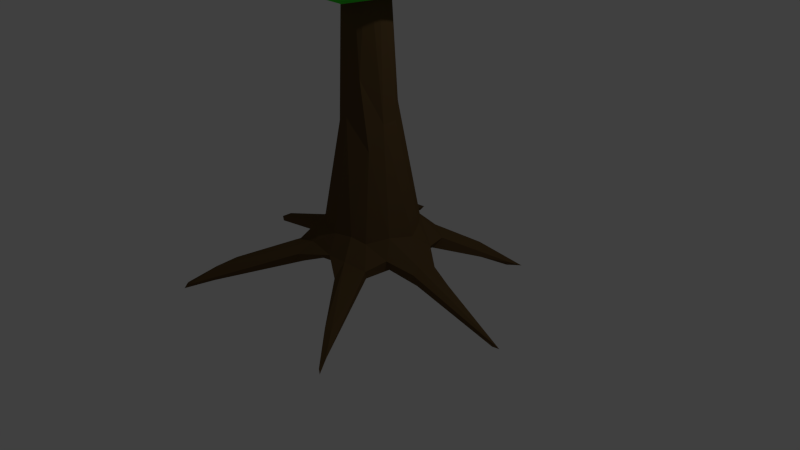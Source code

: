 # Source: niceTree03.blend  (saved by Blender 2.69.0; exported with 4.5.12 LTS)
import bpy
from mathutils import Matrix  # noqa: F401  (used for matrix-valued properties, if any)

bpy.ops.wm.read_factory_settings(use_empty=True)
scene = bpy.context.scene
scene.name = 'Scene'

# ---- collections
col_collection_1 = bpy.data.collections.new('Collection 1'); scene.collection.children.link(col_collection_1)

# ---- materials (node trees are filled in below, after node groups)
mat_leaves = bpy.data.materials.new('Leaves')
mat_leaves.alpha_threshold = 0.0
mat_leaves.use_transparent_shadow = False
mat_leaves.diffuse_color = (0.05732, 0.8, 0.03638, 1.0)
mat_leaves.roughness = 0.5
mat_leaves.line_color = (0.0, 0.0, 0.0, 1.0)
mat_wood = bpy.data.materials.new('Wood')
mat_wood.alpha_threshold = 0.0
mat_wood.use_transparent_shadow = False
mat_wood.diffuse_color = (0.1149, 0.06812, 0.02857, 1.0)
mat_wood.specular_color = (0.2883, 0.2225, 0.1731)
mat_wood.roughness = 0.5
mat_wood.specular_intensity = 0.09441
mat_wood.line_color = (0.0, 0.0, 0.0, 1.0)

# ---- material node trees

# ---- world
world_world = bpy.data.worlds.new('World'); scene.world = world_world
world_world.color = (0.05088, 0.05088, 0.05088)
world_world.use_sun_shadow = False
world_world.sun_shadow_jitter_overblur = 0.0
world_world.cycles.sampling_method = 'MANUAL'
world_world.cycles.sample_map_resolution = 256

# ---- cameras
cam_camera = bpy.data.cameras.new('Camera')
cam_camera.clip_end = 100.0
cam_camera.lens = 35.0
cam_camera.sensor_width = 32.0
cam_camera.sensor_height = 18.0
cam_camera.ortho_scale = 7.314
cam_camera.dof.focus_distance = 0.0
cam_camera.dof.aperture_fstop = 128.0

# ---- lights
light_lamp = bpy.data.lights.new('Lamp', 'POINT')
light_lamp.transmission_factor = 0.0
light_lamp.cutoff_distance = 30.0
light_lamp.energy = 100.0
light_lamp.shadow_buffer_clip_start = 1.001
light_lamp.shadow_soft_size = 0.1
light_lamp.shadow_maximum_resolution = 0.006
light_lamp.use_absolute_resolution = True
light_lamp.cycles.use_multiple_importance_sampling = False

# ---- meshes
me_sphere_001 = bpy.data.meshes.new('Sphere.001')
me_sphere_001.from_pydata([(-0.9987, 0.07441, -0.2657), (-0.885, 0.5006, -0.08224), (-0.4581, 0.5159, 0.7507), (-0.6511, 0.7263, 0.3606), (-0.5768, 0.5382, -0.6679), (-0.5092, 0.8345, -0.308), (-0.06742, 0.7048, 0.7399), (-0.1615, 1.01, -0.04543), (-0.1232, 0.8164, -0.5964), (0.1239, 0.4539, -0.9088), (0.05113, 0.9447, 0.374), (0.2689, 0.9697, -0.2066), (0.1809, 0.2978, 0.9656), (0.4939, 0.7805, 0.4579), (0.5941, 0.6412, -0.559), (0.4413, 0.1468, -0.9191), (-0.04685, 0.1539, -1.01), (0.6545, 0.7541, -0.2248), (0.5849, 0.3876, 0.7344), (0.9887, 0.2557, -0.03873), (0.9589, -0.1473, -0.3316), (0.8041, 0.1049, -0.6167), (0.9462, 0.3335, 0.2901), (0.6227, -0.01831, 0.8097), (0.9536, -0.3229, 0.239), (0.6682, -0.7208, 0.2834), (0.627, -0.4236, -0.6813), (0.09199, -0.2874, -0.9778), (0.5952, -0.5122, 0.6592), (0.1316, -0.6987, 0.7433), (0.6324, -0.7987, -0.2345), (0.27, -0.8352, -0.5607), (0.165, -0.9733, 0.264), (-0.2835, -0.7875, 0.5907), (-0.4921, -0.8717, 0.2263), (0.1062, -0.2738, 0.9773), (-0.2075, -0.7415, -0.671), (-0.3276, -0.9633, -0.2238), (-0.1494, 0.09587, 1.001), (-0.7778, -0.4631, -0.5018), (-0.3787, -0.4427, 0.8366), (-0.1781, -0.3973, -0.9277), (-0.5817, -0.05426, 0.8412), (-0.7795, -0.4739, 0.4543), (-0.9024, -0.4978, 0.002163), (-0.9117, 0.07906, 0.4825), (-0.6642, 0.04937, -0.7882)], [], [(45, 3, 1), (45, 2, 3), (4, 1, 5), (1, 3, 5), (2, 38, 12), (2, 6, 3), (16, 4, 9), (2, 12, 6), (3, 10, 7), (3, 6, 10), (7, 10, 11), (9, 8, 14), (11, 10, 13), (11, 17, 14), (11, 13, 17), (13, 18, 22), (17, 13, 22), (14, 17, 19), (16, 9, 15), (15, 14, 21), (14, 19, 21), (18, 23, 22), (38, 35, 12), (21, 19, 20), (21, 26, 15), (24, 23, 28), (23, 12, 35), (20, 24, 30), (24, 25, 30), (20, 30, 26), (23, 35, 28), (25, 28, 29), (25, 32, 30), (25, 29, 32), (30, 37, 31), (31, 36, 41), (29, 40, 33), (32, 29, 33), (31, 37, 36), (37, 32, 34), (34, 33, 43), (36, 39, 41), (34, 43, 44), (40, 35, 38), (40, 38, 42), (43, 40, 42), (1, 0, 45), (46, 0, 4), (0, 1, 4), (45, 42, 2), (46, 4, 16), (42, 38, 2), (8, 4, 5), (5, 3, 7), (9, 4, 8), (8, 5, 7), (11, 8, 7), (14, 8, 11), (10, 6, 13), (13, 6, 12), (15, 9, 14), (13, 12, 18), (17, 22, 19), (18, 12, 23), (24, 19, 22), (24, 22, 23), (20, 19, 24), (21, 20, 26), (27, 16, 15), (25, 24, 28), (27, 15, 26), (31, 26, 30), (27, 26, 31), (28, 35, 29), (27, 31, 41), (30, 32, 37), (34, 32, 33), (29, 35, 40), (36, 37, 39), (33, 40, 43), (37, 34, 44), (39, 37, 44), (46, 41, 39), (27, 41, 16), (16, 41, 46), (0, 39, 44), (43, 42, 45), (44, 43, 45), (46, 39, 0), (0, 44, 45)])
me_sphere_001.materials.append(mat_leaves)
me_sphere_001.use_remesh_preserve_volume = False
me_sphere_001.use_remesh_preserve_attributes = False
me_sphere_001.use_mirror_vertex_groups = False
me_sphere_001.update()
me_circle_001 = bpy.data.meshes.new('Circle.001')
me_circle_001.from_pydata([(0.5361, 0.5256, 0.103), (0.9545, -0.1522, -0.01257), (0.6285, -0.3034, 0.1394), (0.7148, -0.0373, -0.0648), (0.1869, -0.07153, 0.01569), (0.1405, -0.5534, 0.09505), (0.376, -0.9518, 0.1747), (0.0524, -0.7565, 0.2907), (-0.427, -0.4001, 0.1068), (-0.6438, -0.6644, 0.2357), (-0.904, 0.1486, 0.08456), (-0.6066, 0.08985, 0.04418), (-0.6655, 0.3561, 0.2622), (-0.4318, 0.3187, 0.08067), (-0.6289, 0.7372, 0.1755), (0.3678, 0.4738, 0.5228), (0.1585, 0.5854, 0.4861), (0.623, 0.09372, 0.4513), (0.5604, -0.2341, 0.518), (0.4007, -0.4702, 0.4633), (-0.2303, -0.5615, 0.5223), (-0.2979, -0.7237, 0.3402), (-0.4207, -0.4346, 0.5103), (-0.6695, -0.1007, 0.4066), (-0.5726, 0.2494, 0.472), (-0.3778, 0.481, 0.4918), (-0.07714, 0.6037, 0.5147), (0.637, 0.905, -0.036), (0.9877, 1.572, -0.3463), (0.2213, 0.5443, 0.04176), (0.3734, 0.9194, 0.1435), (0.04656, 0.7145, 0.2004), (0.3455, 0.774, 0.279), (0.5938, 0.6471, 0.2222), (0.5357, 0.968, -0.07003), (0.7344, 1.214, 0.007339), (1.037, 1.738, -0.4317), (0.919, 1.564, -0.4001), (0.9612, 1.68, -0.3793), (2.015, 0.02611, -0.4543), (0.8976, 0.1086, -0.07399), (0.4697, 0.2174, 0.0594), (0.9174, 0.1865, 0.09655), (0.9028, -0.07616, 0.1941), (1.212, 0.1264, -0.02019), (2.104, 0.05235, -0.4583), (1.965, 0.06946, -0.4588), (1.201, -1.873, -0.2343), (0.5847, -0.6382, 0.1343), (0.3564, -0.5326, 0.02721), (0.3368, -0.7579, 0.3053), (0.6002, -0.6638, 0.238), (-1.234, -2.0, -0.1179), (-0.3973, -0.8657, 0.07455), (-0.0612, -0.7175, 0.2012), (-0.3473, -0.9373, 0.2206), (-0.3391, -0.5897, 0.051), (-0.568, -0.795, 0.2922), (-0.9101, -0.1505, 0.09204), (-0.5904, -0.04072, 0.01651), (-0.6697, -0.3527, 0.2749), (-0.9596, -0.05824, 0.2286), (-0.9292, 0.1466, 0.1961), (-0.6369, 0.9346, -0.02097), (-0.3778, 0.7834, -0.01427), (-0.05897, 0.5351, 0.0835), (-0.339, 0.9345, 0.1908), (-0.5134, 0.7049, 0.2862), (1.001, -1.489, -0.1298), (1.2, -1.782, -0.1735), (1.0, -1.523, -0.001795), (0.9079, -1.539, -0.004375), (1.237, -1.893, -0.2807), (-1.022, -1.741, -0.1028), (-0.9735, -1.426, 0.1222), (-1.01, -1.705, 0.08454), (-1.232, -2.059, -0.1787), (-1.146, -2.014, -0.1001), (-1.849, 0.0591, -0.06816), (-1.757, -0.06995, -0.04276), (-1.951, 0.01769, -0.1784), (-1.919, -0.02334, -0.1812), (-1.969, 0.001837, -0.1358), (-0.706, 1.419, -0.09026), (-0.7622, 1.365, -0.1835), (-0.7706, 1.457, -0.0008278), (-0.8802, 1.384, -0.01788), (-1.096, 1.996, -0.3496), (-1.086, 1.915, -0.3769), (-1.124, 1.928, -0.3103), (0.2941, -0.2867, 1.559), (0.2305, -0.5543, 0.5327), (-0.3953, 0.1114, 1.559), (-0.5483, -0.2409, 0.5371), (-0.5751, 0.07634, 0.6076), (-0.001893, 0.4095, 1.569), (0.1654, 0.3043, 2.034), (0.2562, 0.1925, 2.434), (0.345, 0.09815, 1.882), (0.3458, -0.09665, 1.871), (0.163, -0.2823, 2.408), (-0.2236, -0.282, 1.831), (-0.01226, -0.3523, 1.949), (-0.312, 0.08929, 2.439), (-0.3252, -0.1309, 1.945), (-0.2136, 0.2803, 1.927), (-0.03858, 0.3182, 2.434), (0.187, -0.07548, 3.949), (-0.02109, -0.1991, 3.949), (0.1317, 0.2274, 3.905), (-0.1801, -0.07523, 3.948), (-0.2121, 0.1618, 3.877), (-0.2573, 0.04484, 3.902), (-0.2459, -0.1044, 3.874), (-0.1328, -0.2331, 3.884), (0.06979, -0.2606, 3.876), (0.2113, -0.1632, 3.875), (0.2633, -0.03785, 3.876), (0.2347, 0.1338, 3.882), (-0.05565, 0.1829, 3.951), (-0.06531, 0.2608, 3.883), (-0.08162, 0.7565, 0.3051), (-0.911, -0.1548, 0.1874), (0.5242, 0.2982, 0.5199), (-0.00296, -0.6045, 0.5159), (0.655, -0.3707, 0.2917), (0.6759, 0.3519, 0.2386), (0.9061, -0.1742, 0.1247)], [], [(0, 33, 126), (27, 0, 29, 34), (1, 2, 4, 3), (27, 28, 0), (127, 125, 2), (11, 13, 4, 59), (5, 6, 7), (5, 7, 54), (5, 4, 49), (8, 9, 60), (8, 4, 56), (8, 52, 9), (52, 74, 9), (15, 123, 126, 33), (64, 4, 13), (63, 13, 14), (91, 124, 7, 50), (15, 32, 16), (16, 121, 26), (17, 18, 43), (19, 91, 50), (19, 51, 125, 18), (9, 22, 93, 60), (21, 22, 9), (124, 20, 21, 7), (67, 25, 26, 121), (23, 60, 93), (94, 23, 93), (32, 30, 121, 16), (27, 34, 37), (29, 4, 65), (29, 65, 31), (1, 39, 45, 127), (32, 35, 30), (38, 30, 35), (35, 33, 28), (35, 28, 36), (30, 38, 37), (42, 40, 41, 126), (3, 4, 41), (51, 48, 2, 125), (44, 17, 43), (42, 126, 17), (43, 125, 127), (39, 46, 45), (46, 40, 42), (46, 42, 44), (44, 45, 46), (45, 44, 43), (43, 127, 45), (47, 71, 6), (49, 4, 2), (80, 11, 59, 81), (50, 7, 6), (52, 56, 73), (56, 4, 5), (55, 7, 21), (21, 9, 57), (57, 9, 74), (21, 75, 55), (10, 11, 80), (61, 122, 60, 23), (59, 4, 8), (58, 59, 60), (58, 60, 122), (59, 8, 60), (61, 23, 24, 62), (67, 14, 12, 25), (24, 12, 62), (14, 89, 63), (65, 66, 31), (65, 4, 64), (77, 73, 53, 55), (67, 121, 66), (68, 49, 48), (47, 49, 68), (68, 48, 69), (69, 48, 51), (69, 51, 70), (69, 47, 72), (72, 47, 68), (72, 68, 69), (70, 71, 47), (73, 56, 53), (87, 83, 84, 88), (77, 55, 75), (76, 73, 77), (75, 74, 52), (75, 52, 77), (80, 82, 78), (79, 58, 122), (58, 81, 59), (61, 62, 78), (79, 82, 81), (82, 79, 78), (83, 85, 66), (88, 89, 87), (96, 15, 16, 95), (89, 86, 85), (98, 123, 15), (16, 26, 95), (101, 104, 93, 22), (15, 96, 98), (99, 17, 98), (17, 123, 98), (102, 124, 91), (19, 18, 90), (105, 25, 24, 92), (101, 20, 102), (20, 124, 102), (92, 24, 94), (92, 93, 104), (95, 26, 25), (112, 103, 104, 113), (25, 105, 95), (97, 98, 96), (100, 102, 90), (0, 41, 4, 29), (106, 95, 105), (105, 92, 103), (120, 106, 105), (107, 116, 117), (115, 116, 107), (110, 114, 108), (110, 113, 114), (114, 115, 108), (109, 120, 119), (109, 119, 107), (112, 113, 110), (117, 99, 98), (101, 102, 114), (114, 102, 115), (109, 118, 97, 96), (109, 106, 120), (119, 108, 107), (41, 0, 126), (0, 28, 33), (2, 1, 127), (52, 8, 56), (11, 10, 12), (13, 11, 12), (12, 10, 62), (63, 64, 13), (14, 13, 12), (64, 63, 84), (32, 15, 33), (43, 18, 125), (123, 17, 126), (20, 22, 21), (94, 24, 23), (24, 25, 12), (28, 27, 37), (30, 29, 31), (30, 31, 121), (29, 30, 34), (35, 32, 33), (36, 28, 37), (34, 30, 37), (36, 37, 38), (36, 38, 35), (39, 1, 3), (39, 3, 46), (40, 3, 41), (44, 42, 17), (46, 3, 40), (5, 47, 6), (47, 5, 49), (48, 49, 2), (50, 51, 19), (70, 50, 71), (71, 50, 6), (51, 50, 70), (53, 56, 54), (54, 56, 5), (55, 53, 54), (55, 54, 7), (75, 57, 74), (21, 57, 75), (10, 78, 62), (10, 80, 78), (14, 86, 89), (84, 63, 88), (65, 64, 66), (31, 66, 121), (83, 64, 84), (64, 83, 66), (85, 67, 66), (67, 85, 86), (14, 67, 86), (47, 69, 70), (76, 52, 73), (76, 77, 52), (58, 79, 81), (78, 79, 61), (79, 122, 61), (80, 81, 82), (88, 63, 89), (85, 83, 87), (89, 85, 87), (99, 18, 17), (99, 90, 18), (90, 91, 19), (91, 90, 102), (101, 22, 20), (92, 94, 93), (96, 95, 106), (100, 90, 99), (103, 92, 104), (120, 105, 111), (111, 105, 103), (107, 117, 118), (107, 118, 109), (107, 108, 115), (117, 98, 118), (118, 98, 97), (99, 117, 116), (115, 102, 100), (115, 100, 116), (116, 100, 99), (114, 104, 101), (104, 114, 113), (103, 112, 111), (109, 96, 106), (112, 110, 119), (110, 108, 119), (119, 111, 112), (119, 120, 111)])
me_circle_001.materials.append(mat_wood)
me_circle_001.use_remesh_preserve_volume = False
me_circle_001.use_remesh_preserve_attributes = False
me_circle_001.use_mirror_vertex_groups = False
me_circle_001.update()

# ---- objects
ob_sphere = bpy.data.objects.new('Sphere', me_sphere_001)
ob_circle = bpy.data.objects.new('Circle', me_circle_001)
ob_lamp = bpy.data.objects.new('Lamp', light_lamp)
ob_camera = bpy.data.objects.new('Camera', cam_camera)

# ---- transforms, parenting, visibility, modifiers, constraints
ob_sphere.location = (0.0, 0.0, 5.017)
ob_sphere.scale = (1.763, 1.763, 1.763)
ob_sphere.lineart.crease_threshold = 0.0
ob_circle.location = (0.0, 0.0, 0.0)
ob_circle.lineart.crease_threshold = 0.0
ob_lamp.location = (4.076, 1.005, 5.904)
ob_lamp.rotation_euler = (0.6503, 0.05522, 1.866)
ob_lamp.lock_rotations_4d = False
ob_lamp.empty_display_type = 'ARROWS'
ob_lamp.color = (0.0, 0.0, 0.0, 0.0)
ob_lamp.lineart.crease_threshold = 0.0
ob_camera.location = (7.481, -6.508, 5.344)
ob_camera.rotation_euler = (1.109, 0.01082, 0.8149)
ob_camera.lock_rotations_4d = False
ob_camera.empty_display_type = 'ARROWS'
ob_camera.color = (0.0, 0.0, 0.0, 0.0)
ob_camera.display_type = 'WIRE'
ob_camera.lineart.crease_threshold = 0.0

# ---- collection membership
col_collection_1.objects.link(ob_sphere)
col_collection_1.objects.link(ob_circle)
col_collection_1.objects.link(ob_lamp)
col_collection_1.objects.link(ob_camera)

# ---- scene / render settings (as saved in the file)
scene.camera = ob_camera
scene.frame_start = 1; scene.frame_end = 250; scene.frame_set(1)
scene.render.engine = 'BLENDER_EEVEE_NEXT'
scene.render.image_settings.color_mode = 'RGB'
scene.render.image_settings.compression = 90
scene.render.resolution_percentage = 50
scene.render.dither_intensity = 0.0
scene.cycles.use_denoising = False
scene.cycles.samples = 10
scene.cycles.sampling_pattern = 'TABULATED_SOBOL'
scene.cycles.light_sampling_threshold = 0.0
scene.cycles.use_adaptive_sampling = False
scene.cycles.use_light_tree = False
scene.cycles.blur_glossy = 0.0
scene.cycles.volume_bounces = 1
scene.cycles.pixel_filter_type = 'GAUSSIAN'
scene.cycles.sample_clamp_indirect = 0.0
scene.view_settings.view_transform = 'Standard'
bpy.context.view_layer.update()
